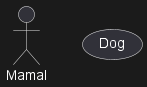

The diagram above was rendered by PlantUML. Its source (embedded in the PNG):
@startuml
actor Mamal
usecase Dog

url of Mamal is [[http://www.google.com]]
url of Dog is [[http://www.yahoo.com{This is Dog}]]
@enduml